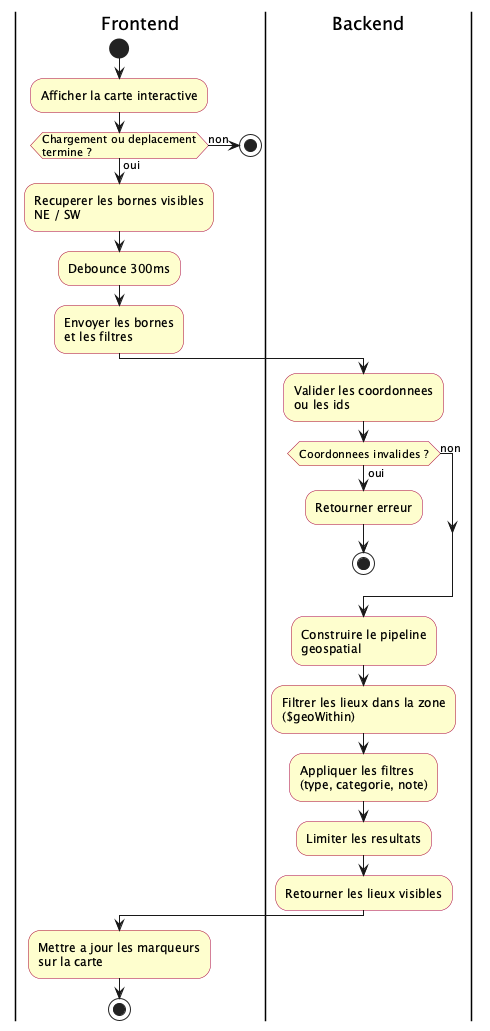

The diagram above was rendered by PlantUML. Its source (embedded in the PNG):
@startuml
!pragma layout smetana

skinparam shadowing false
skinparam activityBackgroundColor #FEFECE
skinparam activityBorderColor #A80036

|Frontend|
start
:Afficher la carte interactive;

if (Chargement ou deplacement\ntermine ?) then (oui)
  :Recuperer les bornes visibles\nNE / SW;
else (non)
  stop
endif

:Debounce 300ms;
:Envoyer les bornes\net les filtres;

|Backend|
:Valider les coordonnees\nou les ids;

if (Coordonnees invalides ?) then (oui)
  :Retourner erreur;
  stop
else (non)
endif

:Construire le pipeline\ngeospatial;
:Filtrer les lieux dans la zone\n($geoWithin);
:Appliquer les filtres\n(type, categorie, note);
:Limiter les resultats;
:Retourner les lieux visibles;

|Frontend|
:Mettre a jour les marqueurs\nsur la carte;
stop

@enduml